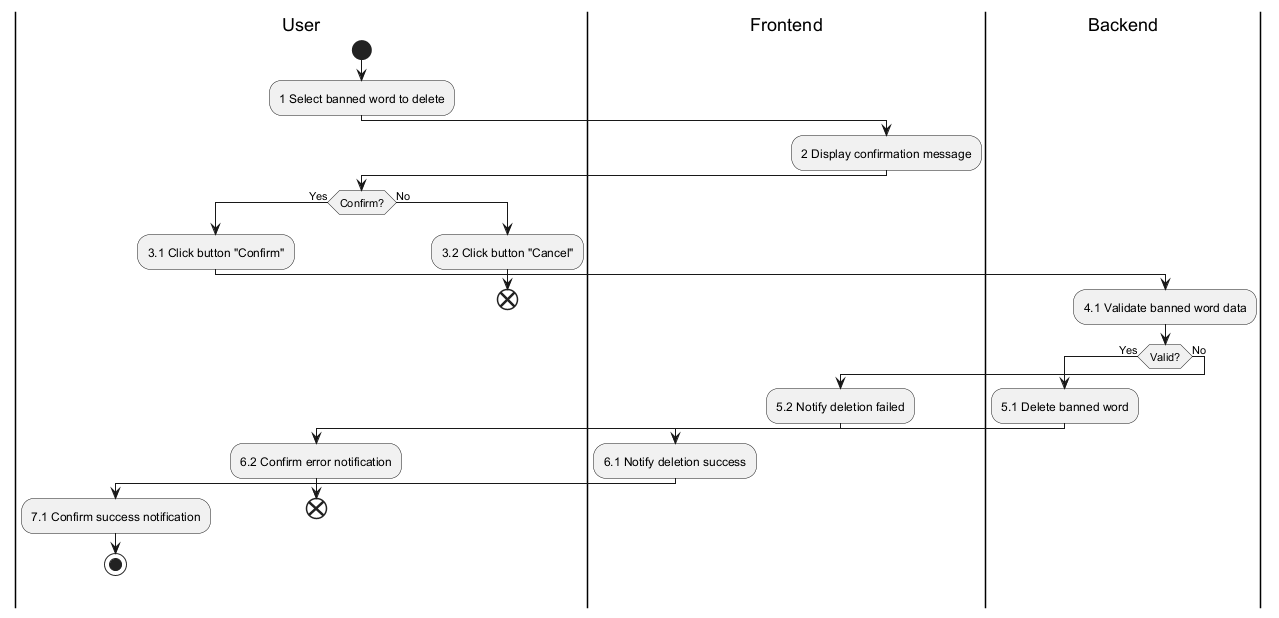

The diagram above was rendered by PlantUML. Its source (embedded in the PNG):
@startuml
|User|
|Frontend|
|Backend|

|User|
start
:1 Select banned word to delete;
|Frontend|
:2 Display confirmation message;
|User|
if (Confirm?) then (Yes)
  :3.1 Click button "Confirm";
  |Backend|
  :4.1 Validate banned word data;
  if (Valid?) then (Yes)
    :5.1 Delete banned word;
    |Frontend|
    :6.1 Notify deletion success;
    |User|
    :7.1 Confirm success notification;
    stop
  else (No)
    |Frontend|
    :5.2 Notify deletion failed;
    |User|
    :6.2 Confirm error notification;
    end
  endif
else (No)
  :3.2 Click button "Cancel";
  end
endif
@enduml